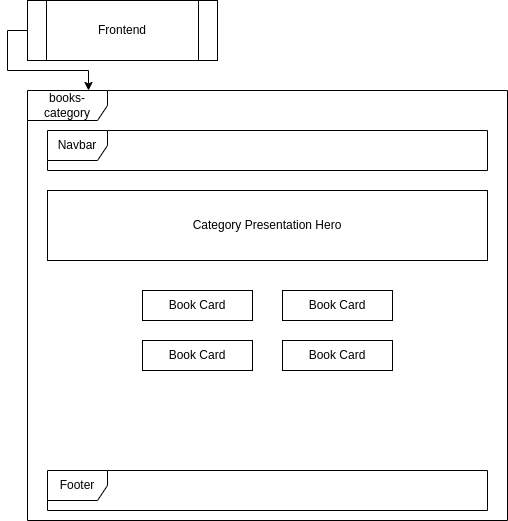

The diagram above was exported from draw.io. Its source (the exported page's mxGraphModel, read from the mxfile embedded in the PNG):
<mxGraphModel dx="748" dy="526" grid="1" gridSize="10" guides="1" tooltips="1" connect="1" arrows="1" fold="1" page="1" pageScale="1" pageWidth="850" pageHeight="1100" math="0" shadow="0">
  <root>
    <mxCell id="OXuAD1X-FIdEDkNqPvhI-0" />
    <mxCell id="OXuAD1X-FIdEDkNqPvhI-1" parent="OXuAD1X-FIdEDkNqPvhI-0" />
    <mxCell id="OXuAD1X-FIdEDkNqPvhI-2" style="edgeStyle=orthogonalEdgeStyle;rounded=0;orthogonalLoop=1;jettySize=auto;html=1;exitX=0;exitY=0.5;exitDx=0;exitDy=0;" edge="1" parent="OXuAD1X-FIdEDkNqPvhI-1" source="OXuAD1X-FIdEDkNqPvhI-3">
      <mxGeometry relative="1" as="geometry">
        <mxPoint x="161" y="110" as="targetPoint" />
        <Array as="points">
          <mxPoint x="80" y="50" />
          <mxPoint x="80" y="90" />
          <mxPoint x="161" y="90" />
        </Array>
      </mxGeometry>
    </mxCell>
    <mxCell id="OXuAD1X-FIdEDkNqPvhI-3" value="Frontend" style="shape=process;whiteSpace=wrap;html=1;backgroundOutline=1;" vertex="1" parent="OXuAD1X-FIdEDkNqPvhI-1">
      <mxGeometry x="100" y="20" width="190" height="60" as="geometry" />
    </mxCell>
    <mxCell id="OXuAD1X-FIdEDkNqPvhI-4" value="books-category" style="shape=umlFrame;whiteSpace=wrap;html=1;pointerEvents=0;width=80;height=30;" vertex="1" parent="OXuAD1X-FIdEDkNqPvhI-1">
      <mxGeometry x="100" y="110" width="480" height="430" as="geometry" />
    </mxCell>
    <mxCell id="OXuAD1X-FIdEDkNqPvhI-5" value="Navbar" style="shape=umlFrame;whiteSpace=wrap;html=1;pointerEvents=0;" vertex="1" parent="OXuAD1X-FIdEDkNqPvhI-1">
      <mxGeometry x="120" y="150" width="440" height="40" as="geometry" />
    </mxCell>
    <mxCell id="OXuAD1X-FIdEDkNqPvhI-7" value="Category Presentation Hero" style="rounded=0;whiteSpace=wrap;html=1;" vertex="1" parent="OXuAD1X-FIdEDkNqPvhI-1">
      <mxGeometry x="120" y="210" width="440" height="70" as="geometry" />
    </mxCell>
    <mxCell id="OXuAD1X-FIdEDkNqPvhI-8" value="Footer" style="shape=umlFrame;whiteSpace=wrap;html=1;pointerEvents=0;" vertex="1" parent="OXuAD1X-FIdEDkNqPvhI-1">
      <mxGeometry x="120" y="490" width="440" height="40" as="geometry" />
    </mxCell>
    <mxCell id="OXuAD1X-FIdEDkNqPvhI-12" value="Book Card" style="rounded=0;whiteSpace=wrap;html=1;" vertex="1" parent="OXuAD1X-FIdEDkNqPvhI-1">
      <mxGeometry x="215" y="310" width="110" height="30" as="geometry" />
    </mxCell>
    <mxCell id="OXuAD1X-FIdEDkNqPvhI-13" value="Book Card" style="rounded=0;whiteSpace=wrap;html=1;" vertex="1" parent="OXuAD1X-FIdEDkNqPvhI-1">
      <mxGeometry x="355" y="310" width="110" height="30" as="geometry" />
    </mxCell>
    <mxCell id="OXuAD1X-FIdEDkNqPvhI-15" value="Book Card" style="rounded=0;whiteSpace=wrap;html=1;" vertex="1" parent="OXuAD1X-FIdEDkNqPvhI-1">
      <mxGeometry x="215" y="360" width="110" height="30" as="geometry" />
    </mxCell>
    <mxCell id="OXuAD1X-FIdEDkNqPvhI-16" value="Book Card" style="rounded=0;whiteSpace=wrap;html=1;" vertex="1" parent="OXuAD1X-FIdEDkNqPvhI-1">
      <mxGeometry x="355" y="360" width="110" height="30" as="geometry" />
    </mxCell>
  </root>
</mxGraphModel>